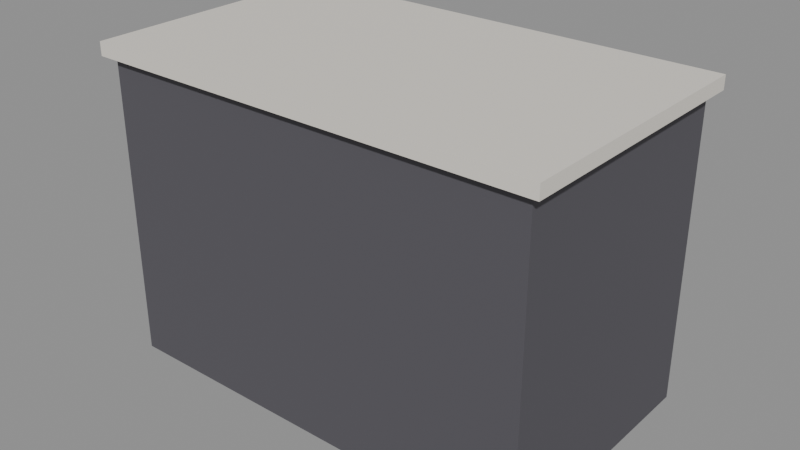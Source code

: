 # Source: item_table_dark.blend  (saved by Blender 5.2.44; exported with 4.5.12 LTS)
import bpy
from mathutils import Matrix  # noqa: F401  (used for matrix-valued properties, if any)

bpy.ops.wm.read_factory_settings(use_empty=True)
scene = bpy.context.scene
scene.name = 'Scene'

# ---- materials (node trees are filled in below, after node groups)
mat_dark = bpy.data.materials.new('dark')
mat_laminate = bpy.data.materials.new('laminate')

# ---- material node trees
mat_dark.use_nodes = True; mat_dark.node_tree.nodes.clear()
_N = mat_dark.node_tree.nodes; _L = mat_dark.node_tree.links
n0 = _N.new('ShaderNodeBsdfPrincipled'); n0.name = 'Principled BSDF'; n0.location = (-200, 100)
n0.inputs[0].default_value = (0.09, 0.086, 0.1, 1.0)
n0.inputs[2].default_value = 0.8
n0.inputs[10].default_value = 0.005
n1 = _N.new('ShaderNodeOutputMaterial'); n1.name = 'Material Output'; n1.location = (200, 100)
_L.new(n0.outputs[0], n1.inputs[0])
n1.is_active_output = True
mat_laminate.use_nodes = True; mat_laminate.node_tree.nodes.clear()
_N = mat_laminate.node_tree.nodes; _L = mat_laminate.node_tree.links
n0 = _N.new('ShaderNodeBsdfPrincipled'); n0.name = 'Principled BSDF'; n0.location = (-200, 100)
n0.inputs[0].default_value = (0.79, 0.75, 0.68, 1.0)
n0.inputs[10].default_value = 0.005
n1 = _N.new('ShaderNodeOutputMaterial'); n1.name = 'Material Output'; n1.location = (200, 100)
_L.new(n0.outputs[0], n1.inputs[0])
n1.is_active_output = True

# ---- meshes
me_box = bpy.data.meshes.new('box')
me_box.from_pydata([(-0.65, -0.375, -0.45), (-0.65, -0.375, 0.45), (-0.65, 0.375, -0.45), (-0.65, 0.375, 0.45), (0.65, -0.375, -0.45), (0.65, -0.375, 0.45), (0.65, 0.375, -0.45), (0.65, 0.375, 0.45)], [], [(0, 1, 3, 2), (2, 3, 7, 6), (6, 7, 5, 4), (4, 5, 1, 0), (2, 6, 4, 0), (7, 3, 1, 5)])
me_box.materials.append(mat_dark)
me_box.update()
me_box_001 = bpy.data.meshes.new('box.001')
me_box_001.from_pydata([(-0.68, -0.4, -0.02), (-0.68, -0.4, 0.02), (-0.68, 0.4, -0.02), (-0.68, 0.4, 0.02), (0.68, -0.4, -0.02), (0.68, -0.4, 0.02), (0.68, 0.4, -0.02), (0.68, 0.4, 0.02)], [], [(0, 1, 3, 2), (2, 3, 7, 6), (6, 7, 5, 4), (4, 5, 1, 0), (2, 6, 4, 0), (7, 3, 1, 5)])
me_box_001.materials.append(mat_laminate)
me_box_001.update()

# ---- objects
ob_item_table_dark = bpy.data.objects.new('item_table_dark', None)
ob_box = bpy.data.objects.new('box', me_box)
ob_box_001 = bpy.data.objects.new('box.001', me_box_001)

# ---- transforms, parenting, visibility, modifiers, constraints
ob_item_table_dark.location = (0.0, 0.0, 0.0)
ob_item_table_dark.empty_display_size = 0.1
ob_box.parent = ob_item_table_dark
ob_box.location = (0.0, 3.397e-08, 0.45)
ob_box_001.parent = ob_item_table_dark
ob_box_001.location = (0.0, 6.946e-08, 0.92)

# ---- collection membership
scene.collection.objects.link(ob_item_table_dark)
scene.collection.objects.link(ob_box)
scene.collection.objects.link(ob_box_001)

# ---- scene / render settings (as saved in the file)
scene.frame_start = 1; scene.frame_end = 250; scene.frame_set(1)
scene.render.engine = 'BLENDER_EEVEE_NEXT'
scene.render.bake_bias = 0.0
scene.render.bake_samples = 0
scene.render.compositor_device = 'GPU'
scene.eevee.use_volume_custom_range = False
scene.eevee.fast_gi_thickness_near = 0.1
scene.eevee.fast_gi_thickness_far = 0.0
scene.eevee.ray_tracing_options.screen_trace_thickness = 0.1
bpy.context.view_layer.update()

# ---- added for rendering (the .blend has no active camera and no usable light): camera, sun + grey world if the file has none
cam_auto = bpy.data.cameras.new('AutoCamera')
cam_auto.lens = 50.0
cam_auto.sensor_width = 36.0
cam_auto.clip_end = 1000.0
ob_auto_camera = bpy.data.objects.new('AutoCamera', cam_auto)
scene.collection.objects.link(ob_auto_camera)
ob_auto_camera.location = (1.69929, -2.03915, 1.82943)
ob_auto_camera.rotation_euler = (1.09748, -7.21219e-08, 0.694738)
scene.camera = ob_auto_camera
light_auto_sun = bpy.data.lights.new('AutoSun', 'SUN')
light_auto_sun.energy = 3.0
light_auto_sun.angle = 0.0523599
ob_auto_sun = bpy.data.objects.new('AutoSun', light_auto_sun)
scene.collection.objects.link(ob_auto_sun)
ob_auto_sun.rotation_euler = (0.872665, 0.174533, 0.523599)
if scene.world is None:
    world_auto = bpy.data.worlds.new('AutoWorld')
    world_auto.color = (0.3, 0.3, 0.3)
    scene.world = world_auto
bpy.context.view_layer.update()
